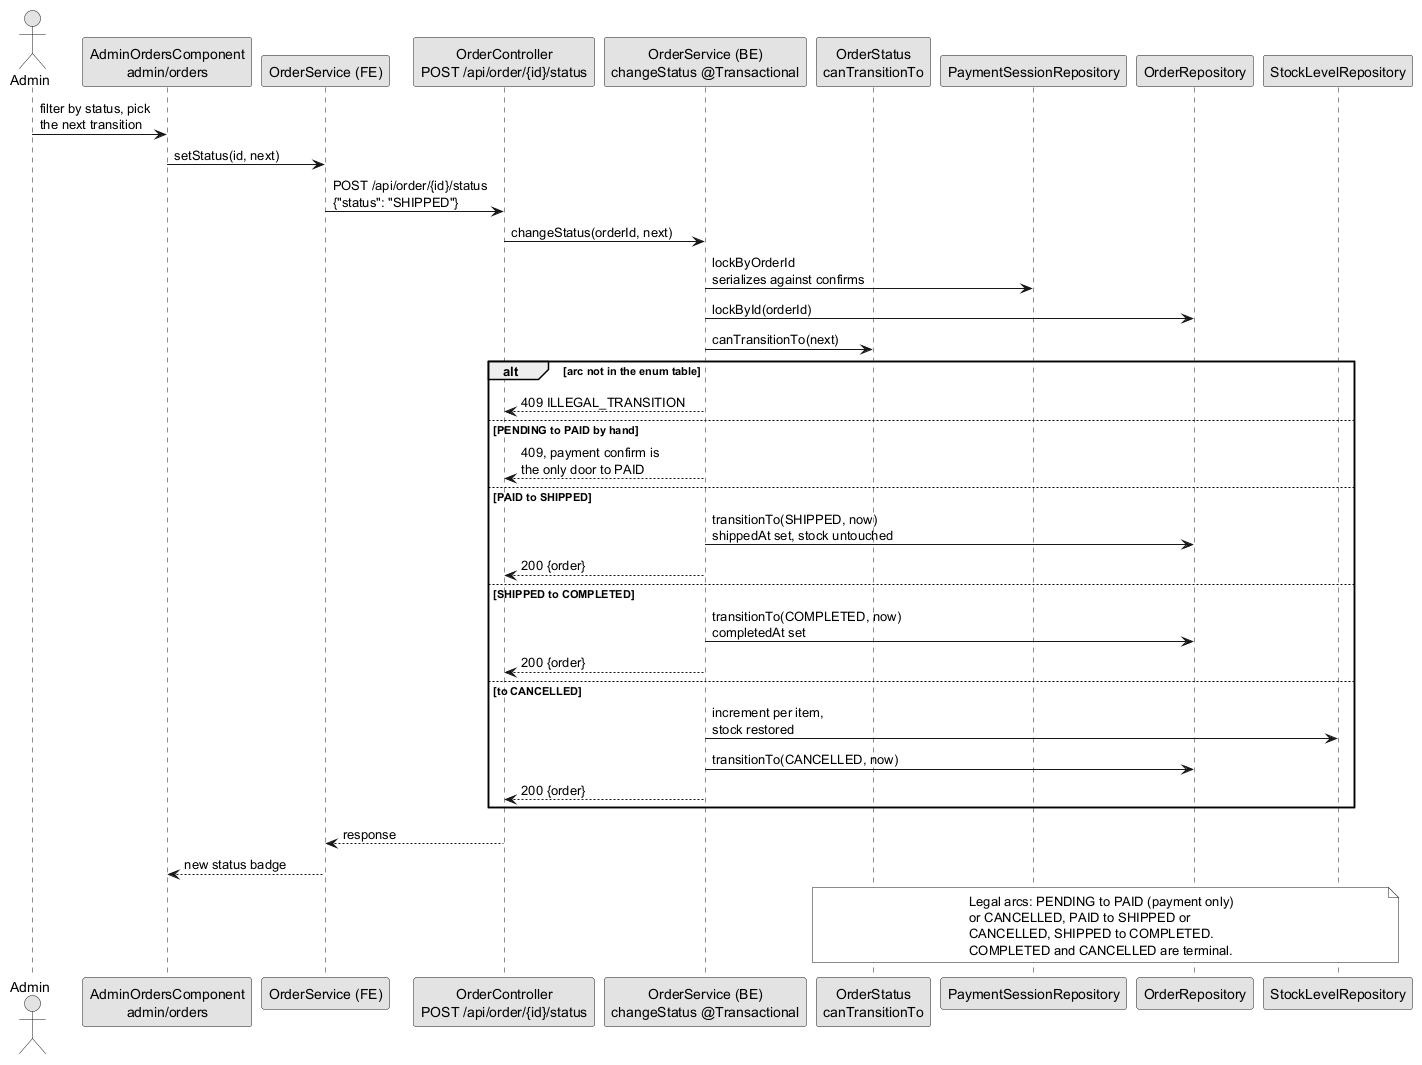

The diagram above was rendered by PlantUML. Its source (embedded in the PNG):
@startuml seq-fulfillment
!pragma layout smetana
skinparam monochrome true
skinparam shadowing false

actor "Admin" as admin
participant "AdminOrdersComponent\nadmin/orders" as ordersUi
participant "OrderService (FE)" as orderFe
participant "OrderController\nPOST /api/order/{id}/status" as orderC
participant "OrderService (BE)\nchangeStatus @Transactional" as orderBe
participant "OrderStatus\ncanTransitionTo" as status
participant "PaymentSessionRepository" as paymentR
participant "OrderRepository" as orderR
participant "StockLevelRepository" as stockR

admin -> ordersUi : filter by status, pick\nthe next transition
ordersUi -> orderFe : setStatus(id, next)
orderFe -> orderC : POST /api/order/{id}/status\n{"status": "SHIPPED"}
orderC -> orderBe : changeStatus(orderId, next)
orderBe -> paymentR : lockByOrderId\nserializes against confirms
orderBe -> orderR : lockById(orderId)
orderBe -> status : canTransitionTo(next)
alt arc not in the enum table
	orderBe --> orderC : 409 ILLEGAL_TRANSITION
else PENDING to PAID by hand
	orderBe --> orderC : 409, payment confirm is\nthe only door to PAID
else PAID to SHIPPED
	orderBe -> orderR : transitionTo(SHIPPED, now)\nshippedAt set, stock untouched
	orderBe --> orderC : 200 {order}
else SHIPPED to COMPLETED
	orderBe -> orderR : transitionTo(COMPLETED, now)\ncompletedAt set
	orderBe --> orderC : 200 {order}
else to CANCELLED
	orderBe -> stockR : increment per item,\nstock restored
	orderBe -> orderR : transitionTo(CANCELLED, now)
	orderBe --> orderC : 200 {order}
end
orderC --> orderFe : response
orderFe --> ordersUi : new status badge
note over status, stockR
	Legal arcs: PENDING to PAID (payment only)
	or CANCELLED, PAID to SHIPPED or
	CANCELLED, SHIPPED to COMPLETED.
	COMPLETED and CANCELLED are terminal.
end note
@enduml